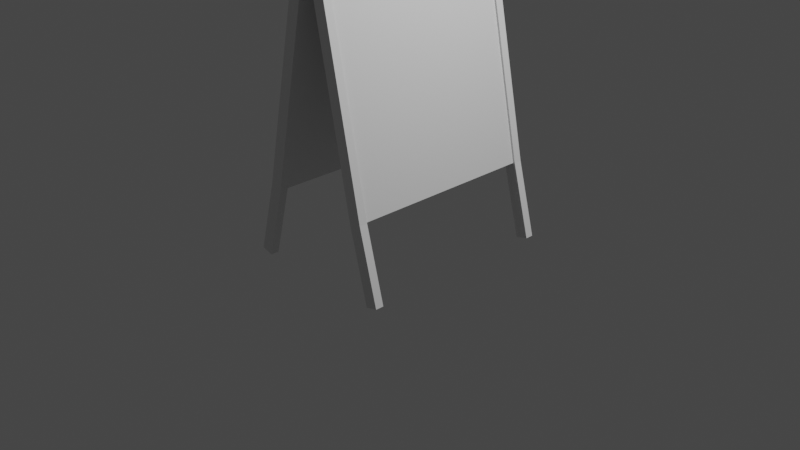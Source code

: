 # Source: sign.blend  (saved by Blender 2.91.10; exported with 4.5.12 LTS)
import bpy
from mathutils import Matrix  # noqa: F401  (used for matrix-valued properties, if any)

bpy.ops.wm.read_factory_settings(use_empty=True)
scene = bpy.context.scene
scene.name = 'Scene'

# ---- collections
col_collection = bpy.data.collections.new('Collection'); scene.collection.children.link(col_collection)

# ---- materials (node trees are filled in below, after node groups)
mat_material_001 = bpy.data.materials.new('Material.001')
mat_material_001.use_transparent_shadow = False
mat_material_002 = bpy.data.materials.new('Material.002')
mat_material_002.use_transparent_shadow = False

# ---- material node trees
mat_material_001.use_nodes = True; mat_material_001.node_tree.nodes.clear()
_N = mat_material_001.node_tree.nodes; _L = mat_material_001.node_tree.links
n0 = _N.new('ShaderNodeBsdfPrincipled'); n0.name = 'Principled BSDF'; n0.location = (10, 300)
n0.distribution = 'GGX'
n0.subsurface_method = 'BURLEY'
n0.inputs[3].default_value = 1.45
n0.inputs[27].default_value = (0.0, 0.0, 0.0, 1.0)
n0.inputs[28].default_value = 1.0
n1 = _N.new('ShaderNodeOutputMaterial'); n1.name = 'Material Output'; n1.location = (300, 300)
_L.new(n0.outputs[0], n1.inputs[0])
n1.is_active_output = True
mat_material_002.use_nodes = True; mat_material_002.node_tree.nodes.clear()
_N = mat_material_002.node_tree.nodes; _L = mat_material_002.node_tree.links
n0 = _N.new('ShaderNodeBsdfPrincipled'); n0.name = 'Principled BSDF'; n0.location = (10, 300)
n0.distribution = 'GGX'
n0.subsurface_method = 'BURLEY'
n0.inputs[3].default_value = 1.45
n0.inputs[27].default_value = (0.0, 0.0, 0.0, 1.0)
n0.inputs[28].default_value = 1.0
n1 = _N.new('ShaderNodeOutputMaterial'); n1.name = 'Material Output'; n1.location = (300, 300)
_L.new(n0.outputs[0], n1.inputs[0])
n1.is_active_output = True

# ---- world
world_world = bpy.data.worlds.new('World'); scene.world = world_world
world_world.use_nodes = True; world_world.node_tree.nodes.clear()
_N = world_world.node_tree.nodes; _L = world_world.node_tree.links
n0 = _N.new('ShaderNodeOutputWorld'); n0.name = 'World Output'; n0.location = (300, 300)
n1 = _N.new('ShaderNodeBackground'); n1.name = 'Background'; n1.location = (10, 300)
n1.inputs[0].default_value = (0.05088, 0.05088, 0.05088, 1.0)
_L.new(n1.outputs[0], n0.inputs[0])
n0.is_active_output = True
world_world.color = (0.05088, 0.05088, 0.05088)
world_world.use_sun_shadow = False
world_world.sun_shadow_jitter_overblur = 0.0

# ---- cameras
cam_camera = bpy.data.cameras.new('Camera')
cam_camera.clip_end = 100.0
cam_camera.ortho_scale = 7.314

# ---- lights
light_light = bpy.data.lights.new('Light', 'POINT')
light_light.transmission_factor = 0.0
light_light.energy = 1000.0
light_light.shadow_soft_size = 0.1
light_light.shadow_maximum_resolution = 0.006
light_light.use_absolute_resolution = True

# ---- meshes
me_cube = bpy.data.meshes.new('Cube')
me_cube.from_pydata([(0.1014, 0.0, 2.98), (0.619, 0.0, 0.5125), (0.1014, -1.0, 2.98), (0.619, -1.0, 0.5125), (-0.006238, 0.0, 2.952), (0.5114, 0.0, 0.4837), (-0.006238, -1.0, 2.952), (0.5114, -1.0, 0.4837), (0.5114, -1.088, 0.4837), (-0.006238, -1.088, 2.952), (0.1014, -1.088, 2.98), (0.7191, -1.0, -0.2916), (0.8268, -1.0, -0.2628), (0.7191, -1.088, -0.2916), (0.8268, -1.088, -0.2628), (0.1235, -1.0, 2.985), (0.6411, -1.0, 0.5175), (0.1235, -1.088, 2.985), (0.6411, -1.088, 0.5175), (0.8489, -1.0, -0.2578), (0.8489, -1.088, -0.2578)], [], [(0, 4, 6, 2), (7, 6, 4, 5), (5, 1, 3, 7), (1, 0, 2, 3), (5, 4, 0, 1), (6, 7, 11, 13, 8, 9), (2, 6, 9, 10), (7, 3, 12, 11), (12, 14, 13, 11), (12, 3, 16, 19), (18, 20, 19, 16, 15, 17), (14, 12, 19, 20), (2, 10, 17, 15), (3, 2, 15, 16), (10, 9, 8, 13, 14, 20, 18, 17)])
me_cube.polygons.foreach_set('material_index', [1, 0, 0, 0, 1, 1, 1, 1, 1, 1, 1, 1, 1, 1, 1])
_uv = me_cube.uv_layers.new(name='UVMap')
_uv.uv.foreach_set('vector', [0.625, 0.5, 0.875, 0.5, 0.875, 0.75, 0.625, 0.75, 0.375, 0.0, 0.625, 0.0, 0.625, 0.25, 0.375, 0.25, 0.125, 0.5, 0.375, 0.5, 0.375, 0.75, 0.125, 0.75, 0.375, 0.5, 0.625, 0.5, 0.625, 0.75, 0.375, 0.75, 0.375, 0.25, 0.625, 0.25, 0.625, 0.5, 0.375, 0.5, 0.625, 0.0, 0.375, 0.0, 0.375, 0.0, 0.375, 0.0, 0.375, 0.0, 0.625, 0.0, 0.625, 0.75, 0.875, 0.75, 0.875, 0.75, 0.625, 0.75, 0.125, 0.75, 0.375, 0.75, 0.375, 0.75, 0.125, 0.75, 0.375, 0.75, 0.375, 0.75, 0.375, 1.0, 0.375, 0.0, 0.375, 0.75, 0.375, 0.75, 0.375, 0.75, 0.375, 0.75, 0.375, 0.75, 0.375, 0.75, 0.375, 0.75, 0.375, 0.75, 0.625, 0.75, 0.625, 0.75, 0.375, 0.75, 0.375, 0.75, 0.375, 0.75, 0.375, 0.75, 0.625, 0.75, 0.625, 0.75, 0.625, 0.75, 0.625, 0.75, 0.375, 0.75, 0.625, 0.75, 0.625, 0.75, 0.375, 0.75, 0.625, 0.75, 0.625, 1.0, 0.375, 1.0, 0.375, 1.0, 0.375, 0.75, 0.375, 0.75, 0.375, 0.75, 0.625, 0.75])
me_cube.materials.append(mat_material_001)
me_cube.materials.append(mat_material_002)
me_cube.use_remesh_preserve_volume = False
me_cube.use_remesh_preserve_attributes = False
me_cube.use_mirror_vertex_groups = False
me_cube.update()

# ---- objects
ob_cube = bpy.data.objects.new('Cube', me_cube)
ob_light = bpy.data.objects.new('Light', light_light)
ob_camera = bpy.data.objects.new('Camera', cam_camera)

# ---- transforms, parenting, visibility, modifiers, constraints
ob_cube.location = (0.0, 0.0, 0.0)
ob_cube.lock_rotations_4d = False
ob_cube.empty_display_type = 'ARROWS'
ob_cube.lineart.crease_threshold = 0.0
_m = ob_cube.modifiers.new('Mirror', 'MIRROR')
_m.use_axis = (True, True, False)
ob_light.location = (4.076, 1.005, 5.904)
ob_light.rotation_euler = (0.6503, 0.05522, 1.866)
ob_light.lock_rotations_4d = False
ob_light.empty_display_type = 'ARROWS'
ob_light.color = (0.0, 0.0, 0.0, 0.0)
ob_light.lineart.crease_threshold = 0.0
ob_camera.location = (7.359, -6.926, 4.958)
ob_camera.rotation_euler = (1.109, 0.0, 0.8149)
ob_camera.lock_rotations_4d = False
ob_camera.empty_display_type = 'ARROWS'
ob_camera.color = (0.0, 0.0, 0.0, 0.0)
ob_camera.display_type = 'WIRE'
ob_camera.lineart.crease_threshold = 0.0

# ---- collection membership
col_collection.objects.link(ob_cube)
col_collection.objects.link(ob_light)
col_collection.objects.link(ob_camera)

# ---- scene / render settings (as saved in the file)
scene.camera = ob_camera
scene.frame_start = 1; scene.frame_end = 250; scene.frame_set(1)
scene.render.engine = 'BLENDER_EEVEE_NEXT'
scene.cycles.use_denoising = False
scene.cycles.samples = 128
scene.cycles.sampling_pattern = 'TABULATED_SOBOL'
scene.cycles.use_adaptive_sampling = False
scene.cycles.use_light_tree = False
scene.view_settings.view_transform = 'Filmic'
bpy.context.view_layer.update()
